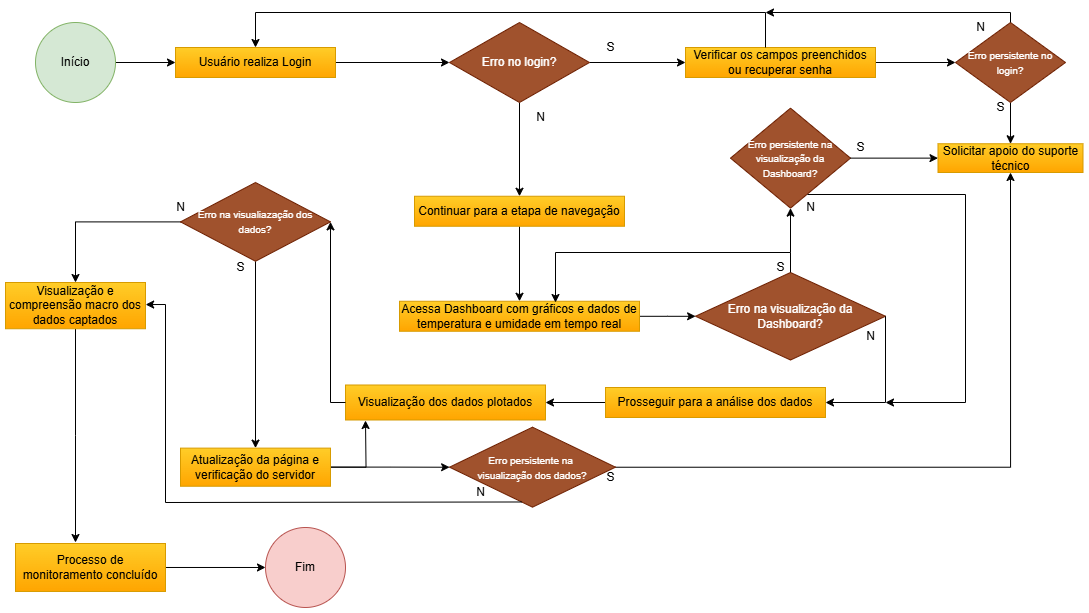

The diagram above was exported from draw.io. Its source (the exported page's mxGraphModel, read from the mxfile embedded in the PNG):
<mxGraphModel dx="1400" dy="743" grid="1" gridSize="10" guides="1" tooltips="1" connect="1" arrows="1" fold="1" page="1" pageScale="1" pageWidth="827" pageHeight="1169" math="0" shadow="0">
  <root>
    <mxCell id="0" />
    <mxCell id="1" parent="0" />
    <mxCell id="nwfB8aGml7K5E1xXoWcY-17" value="" style="edgeStyle=orthogonalEdgeStyle;rounded=0;orthogonalLoop=1;jettySize=auto;html=1;" parent="1" source="nwfB8aGml7K5E1xXoWcY-1" target="nwfB8aGml7K5E1xXoWcY-16" edge="1">
      <mxGeometry relative="1" as="geometry" />
    </mxCell>
    <mxCell id="nwfB8aGml7K5E1xXoWcY-1" value="Início" style="ellipse;whiteSpace=wrap;html=1;aspect=fixed;fillColor=#d5e8d4;strokeColor=#82b366;" parent="1" vertex="1">
      <mxGeometry x="50" y="40" width="80" height="80" as="geometry" />
    </mxCell>
    <mxCell id="nwfB8aGml7K5E1xXoWcY-21" value="" style="edgeStyle=orthogonalEdgeStyle;rounded=0;orthogonalLoop=1;jettySize=auto;html=1;" parent="1" source="nwfB8aGml7K5E1xXoWcY-16" target="nwfB8aGml7K5E1xXoWcY-20" edge="1">
      <mxGeometry relative="1" as="geometry" />
    </mxCell>
    <mxCell id="nwfB8aGml7K5E1xXoWcY-16" value="Usuário realiza Login" style="whiteSpace=wrap;html=1;fillColor=#ffcd28;strokeColor=#d79b00;gradientColor=#ffa500;" parent="1" vertex="1">
      <mxGeometry x="190" y="65" width="160" height="30" as="geometry" />
    </mxCell>
    <mxCell id="nwfB8aGml7K5E1xXoWcY-23" value="" style="edgeStyle=orthogonalEdgeStyle;rounded=0;orthogonalLoop=1;jettySize=auto;html=1;" parent="1" source="nwfB8aGml7K5E1xXoWcY-20" target="nwfB8aGml7K5E1xXoWcY-22" edge="1">
      <mxGeometry relative="1" as="geometry" />
    </mxCell>
    <mxCell id="nwfB8aGml7K5E1xXoWcY-27" value="" style="edgeStyle=orthogonalEdgeStyle;rounded=0;orthogonalLoop=1;jettySize=auto;html=1;" parent="1" source="nwfB8aGml7K5E1xXoWcY-20" target="nwfB8aGml7K5E1xXoWcY-26" edge="1">
      <mxGeometry relative="1" as="geometry" />
    </mxCell>
    <mxCell id="nwfB8aGml7K5E1xXoWcY-20" value="Erro no login?" style="rhombus;whiteSpace=wrap;html=1;fillColor=#a0522d;strokeColor=#6D1F00;fontColor=#ffffff;" parent="1" vertex="1">
      <mxGeometry x="464" y="40" width="140" height="80" as="geometry" />
    </mxCell>
    <mxCell id="rFYWBA7PjNnJPBMPNJYj-2" value="" style="edgeStyle=orthogonalEdgeStyle;rounded=0;orthogonalLoop=1;jettySize=auto;html=1;" edge="1" parent="1" source="nwfB8aGml7K5E1xXoWcY-22" target="rFYWBA7PjNnJPBMPNJYj-1">
      <mxGeometry relative="1" as="geometry" />
    </mxCell>
    <mxCell id="nwfB8aGml7K5E1xXoWcY-22" value="Verificar os campos preenchidos ou recuperar senha" style="whiteSpace=wrap;html=1;fillColor=#ffcd28;gradientColor=#ffa500;strokeColor=#d79b00;" parent="1" vertex="1">
      <mxGeometry x="700" y="65" width="190" height="30" as="geometry" />
    </mxCell>
    <mxCell id="nwfB8aGml7K5E1xXoWcY-24" value="S" style="text;html=1;align=center;verticalAlign=middle;resizable=0;points=[];autosize=1;strokeColor=none;fillColor=none;" parent="1" vertex="1">
      <mxGeometry x="610" y="50" width="30" height="30" as="geometry" />
    </mxCell>
    <mxCell id="nwfB8aGml7K5E1xXoWcY-25" value="N" style="text;html=1;align=center;verticalAlign=middle;resizable=0;points=[];autosize=1;strokeColor=none;fillColor=none;" parent="1" vertex="1">
      <mxGeometry x="540" y="120" width="30" height="30" as="geometry" />
    </mxCell>
    <mxCell id="nwfB8aGml7K5E1xXoWcY-32" value="" style="edgeStyle=orthogonalEdgeStyle;rounded=0;orthogonalLoop=1;jettySize=auto;html=1;" parent="1" source="nwfB8aGml7K5E1xXoWcY-26" target="nwfB8aGml7K5E1xXoWcY-31" edge="1">
      <mxGeometry relative="1" as="geometry" />
    </mxCell>
    <mxCell id="nwfB8aGml7K5E1xXoWcY-26" value="Continuar para a etapa de navegação" style="whiteSpace=wrap;html=1;fillColor=#ffcd28;gradientColor=#ffa500;strokeColor=#d79b00;" parent="1" vertex="1">
      <mxGeometry x="429" y="213.75" width="210" height="30" as="geometry" />
    </mxCell>
    <mxCell id="nwfB8aGml7K5E1xXoWcY-28" value="" style="endArrow=classic;html=1;rounded=0;entryX=0.5;entryY=0;entryDx=0;entryDy=0;" parent="1" target="nwfB8aGml7K5E1xXoWcY-16" edge="1">
      <mxGeometry width="50" height="50" relative="1" as="geometry">
        <mxPoint x="780" y="65" as="sourcePoint" />
        <mxPoint x="270" y="60" as="targetPoint" />
        <Array as="points">
          <mxPoint x="780" y="30" />
          <mxPoint x="270" y="30" />
        </Array>
      </mxGeometry>
    </mxCell>
    <mxCell id="nwfB8aGml7K5E1xXoWcY-36" value="" style="edgeStyle=orthogonalEdgeStyle;rounded=0;orthogonalLoop=1;jettySize=auto;html=1;" parent="1" source="nwfB8aGml7K5E1xXoWcY-31" target="nwfB8aGml7K5E1xXoWcY-35" edge="1">
      <mxGeometry relative="1" as="geometry" />
    </mxCell>
    <mxCell id="nwfB8aGml7K5E1xXoWcY-31" value="Acessa Dashboard com gráficos e dados de temperatura e umidade em tempo real" style="whiteSpace=wrap;html=1;fillColor=#ffcd28;gradientColor=#ffa500;strokeColor=#d79b00;" parent="1" vertex="1">
      <mxGeometry x="414" y="318.75" width="240" height="30" as="geometry" />
    </mxCell>
    <mxCell id="nwfB8aGml7K5E1xXoWcY-35" value="Erro na visualização da Dashboard?" style="rhombus;whiteSpace=wrap;html=1;fillColor=#a0522d;fontColor=#ffffff;strokeColor=#6D1F00;" parent="1" vertex="1">
      <mxGeometry x="710" y="290" width="190" height="87.5" as="geometry" />
    </mxCell>
    <mxCell id="nwfB8aGml7K5E1xXoWcY-41" value="" style="endArrow=classic;html=1;rounded=0;exitX=1;exitY=0.5;exitDx=0;exitDy=0;" parent="1" source="nwfB8aGml7K5E1xXoWcY-35" edge="1">
      <mxGeometry width="50" height="50" relative="1" as="geometry">
        <mxPoint x="930" y="300" as="sourcePoint" />
        <mxPoint x="840" y="420" as="targetPoint" />
        <Array as="points">
          <mxPoint x="900" y="420" />
        </Array>
      </mxGeometry>
    </mxCell>
    <mxCell id="nwfB8aGml7K5E1xXoWcY-42" value="S" style="text;html=1;align=center;verticalAlign=middle;resizable=0;points=[];autosize=1;strokeColor=none;fillColor=none;" parent="1" vertex="1">
      <mxGeometry x="780" y="270" width="30" height="30" as="geometry" />
    </mxCell>
    <mxCell id="nwfB8aGml7K5E1xXoWcY-43" value="N" style="text;html=1;align=center;verticalAlign=middle;resizable=0;points=[];autosize=1;strokeColor=none;fillColor=none;" parent="1" vertex="1">
      <mxGeometry x="870" y="338.75" width="30" height="30" as="geometry" />
    </mxCell>
    <mxCell id="nwfB8aGml7K5E1xXoWcY-46" value="" style="edgeStyle=orthogonalEdgeStyle;rounded=0;orthogonalLoop=1;jettySize=auto;html=1;" parent="1" source="nwfB8aGml7K5E1xXoWcY-44" target="nwfB8aGml7K5E1xXoWcY-45" edge="1">
      <mxGeometry relative="1" as="geometry" />
    </mxCell>
    <mxCell id="nwfB8aGml7K5E1xXoWcY-44" value="Prosseguir para a análise dos dados" style="rounded=0;whiteSpace=wrap;html=1;fillColor=#ffcd28;gradientColor=#ffa500;strokeColor=#d79b00;" parent="1" vertex="1">
      <mxGeometry x="620" y="405" width="220" height="30" as="geometry" />
    </mxCell>
    <mxCell id="nwfB8aGml7K5E1xXoWcY-45" value="Visualização dos dados plotados" style="rounded=0;whiteSpace=wrap;html=1;fillColor=#ffcd28;gradientColor=#ffa500;strokeColor=#d79b00;" parent="1" vertex="1">
      <mxGeometry x="360" y="402.5" width="200" height="35" as="geometry" />
    </mxCell>
    <mxCell id="nwfB8aGml7K5E1xXoWcY-55" value="" style="edgeStyle=orthogonalEdgeStyle;rounded=0;orthogonalLoop=1;jettySize=auto;html=1;" parent="1" source="nwfB8aGml7K5E1xXoWcY-47" target="nwfB8aGml7K5E1xXoWcY-54" edge="1">
      <mxGeometry relative="1" as="geometry" />
    </mxCell>
    <mxCell id="rFYWBA7PjNnJPBMPNJYj-23" value="" style="edgeStyle=orthogonalEdgeStyle;rounded=0;orthogonalLoop=1;jettySize=auto;html=1;" edge="1" parent="1" source="nwfB8aGml7K5E1xXoWcY-47" target="rFYWBA7PjNnJPBMPNJYj-22">
      <mxGeometry relative="1" as="geometry" />
    </mxCell>
    <mxCell id="nwfB8aGml7K5E1xXoWcY-47" value="&lt;div&gt;&lt;div&gt;&lt;div&gt;&lt;font style=&quot;font-size: 10px;&quot;&gt;Erro na visualiazação dos dados?&lt;/font&gt;&lt;/div&gt;&lt;/div&gt;&lt;/div&gt;" style="rhombus;whiteSpace=wrap;html=1;rounded=0;fillColor=#a0522d;fontColor=#ffffff;strokeColor=#6D1F00;" parent="1" vertex="1">
      <mxGeometry x="195" y="200" width="150" height="78.75" as="geometry" />
    </mxCell>
    <mxCell id="nwfB8aGml7K5E1xXoWcY-61" value="" style="edgeStyle=orthogonalEdgeStyle;rounded=0;orthogonalLoop=1;jettySize=auto;html=1;" parent="1" source="nwfB8aGml7K5E1xXoWcY-54" edge="1">
      <mxGeometry relative="1" as="geometry">
        <mxPoint x="90" y="560" as="targetPoint" />
      </mxGeometry>
    </mxCell>
    <mxCell id="nwfB8aGml7K5E1xXoWcY-54" value="Visualização e compreensão macro dos dados captados" style="whiteSpace=wrap;html=1;rounded=0;fillColor=#ffcd28;gradientColor=#ffa500;strokeColor=#d79b00;" parent="1" vertex="1">
      <mxGeometry x="20" y="300" width="140" height="46.25" as="geometry" />
    </mxCell>
    <mxCell id="nwfB8aGml7K5E1xXoWcY-62" value="S" style="text;html=1;align=center;verticalAlign=middle;resizable=0;points=[];autosize=1;strokeColor=none;fillColor=none;" parent="1" vertex="1">
      <mxGeometry x="240" y="270" width="30" height="30" as="geometry" />
    </mxCell>
    <mxCell id="nwfB8aGml7K5E1xXoWcY-63" value="N" style="text;html=1;align=center;verticalAlign=middle;resizable=0;points=[];autosize=1;strokeColor=none;fillColor=none;" parent="1" vertex="1">
      <mxGeometry x="180" y="210" width="30" height="30" as="geometry" />
    </mxCell>
    <mxCell id="nwfB8aGml7K5E1xXoWcY-73" value="" style="edgeStyle=orthogonalEdgeStyle;rounded=0;orthogonalLoop=1;jettySize=auto;html=1;" parent="1" source="nwfB8aGml7K5E1xXoWcY-69" target="nwfB8aGml7K5E1xXoWcY-72" edge="1">
      <mxGeometry relative="1" as="geometry" />
    </mxCell>
    <mxCell id="nwfB8aGml7K5E1xXoWcY-69" value="&lt;br&gt;Processo de monitoramento concluído&lt;div&gt;&lt;br/&gt;&lt;/div&gt;" style="whiteSpace=wrap;html=1;rounded=0;fillColor=#ffcd28;gradientColor=#ffa500;strokeColor=#d79b00;" parent="1" vertex="1">
      <mxGeometry x="30" y="561" width="150" height="47.97" as="geometry" />
    </mxCell>
    <mxCell id="nwfB8aGml7K5E1xXoWcY-72" value="Fim" style="ellipse;whiteSpace=wrap;html=1;rounded=0;fillColor=#f8cecc;strokeColor=#b85450;" parent="1" vertex="1">
      <mxGeometry x="280" y="544.985" width="80" height="80" as="geometry" />
    </mxCell>
    <mxCell id="rFYWBA7PjNnJPBMPNJYj-4" value="" style="edgeStyle=orthogonalEdgeStyle;rounded=0;orthogonalLoop=1;jettySize=auto;html=1;" edge="1" parent="1" source="rFYWBA7PjNnJPBMPNJYj-1" target="rFYWBA7PjNnJPBMPNJYj-3">
      <mxGeometry relative="1" as="geometry" />
    </mxCell>
    <mxCell id="rFYWBA7PjNnJPBMPNJYj-1" value="&lt;font style=&quot;font-size: 10px;&quot;&gt;Erro persistente no login?&lt;/font&gt;" style="rhombus;whiteSpace=wrap;html=1;fillColor=#a0522d;strokeColor=#6D1F00;fontColor=#ffffff;" vertex="1" parent="1">
      <mxGeometry x="970" y="40" width="110" height="80" as="geometry" />
    </mxCell>
    <mxCell id="rFYWBA7PjNnJPBMPNJYj-3" value="Solicitar apoio do suporte técnico" style="whiteSpace=wrap;html=1;fillColor=#ffcd28;strokeColor=#d79b00;gradientColor=#ffa500;" vertex="1" parent="1">
      <mxGeometry x="952.5" y="161.25" width="145" height="28.75" as="geometry" />
    </mxCell>
    <mxCell id="rFYWBA7PjNnJPBMPNJYj-7" value="&lt;font style=&quot;font-size: 10px;&quot;&gt;Erro persistente na visualização da Dashboard?&lt;/font&gt;" style="rhombus;whiteSpace=wrap;html=1;fillColor=#a0522d;strokeColor=#6D1F00;fontColor=#ffffff;" vertex="1" parent="1">
      <mxGeometry x="745" y="125.63" width="120" height="100" as="geometry" />
    </mxCell>
    <mxCell id="rFYWBA7PjNnJPBMPNJYj-9" value="" style="endArrow=classic;html=1;rounded=0;exitX=0.5;exitY=0;exitDx=0;exitDy=0;entryX=0.65;entryY=0.042;entryDx=0;entryDy=0;entryPerimeter=0;" edge="1" parent="1" source="nwfB8aGml7K5E1xXoWcY-35" target="nwfB8aGml7K5E1xXoWcY-31">
      <mxGeometry width="50" height="50" relative="1" as="geometry">
        <mxPoint x="720" y="280" as="sourcePoint" />
        <mxPoint x="630" y="270" as="targetPoint" />
        <Array as="points">
          <mxPoint x="805" y="270" />
          <mxPoint x="570" y="270" />
        </Array>
      </mxGeometry>
    </mxCell>
    <mxCell id="rFYWBA7PjNnJPBMPNJYj-10" value="" style="endArrow=classic;html=1;rounded=0;entryX=0.5;entryY=1;entryDx=0;entryDy=0;" edge="1" parent="1" target="rFYWBA7PjNnJPBMPNJYj-7">
      <mxGeometry width="50" height="50" relative="1" as="geometry">
        <mxPoint x="805" y="270" as="sourcePoint" />
        <mxPoint x="815" y="230" as="targetPoint" />
      </mxGeometry>
    </mxCell>
    <mxCell id="rFYWBA7PjNnJPBMPNJYj-11" value="" style="endArrow=classic;html=1;rounded=0;exitX=1;exitY=0.5;exitDx=0;exitDy=0;entryX=0;entryY=0.5;entryDx=0;entryDy=0;" edge="1" parent="1" source="rFYWBA7PjNnJPBMPNJYj-7" target="rFYWBA7PjNnJPBMPNJYj-3">
      <mxGeometry width="50" height="50" relative="1" as="geometry">
        <mxPoint x="830" y="250" as="sourcePoint" />
        <mxPoint x="880" y="200" as="targetPoint" />
      </mxGeometry>
    </mxCell>
    <mxCell id="rFYWBA7PjNnJPBMPNJYj-12" value="S" style="text;html=1;align=center;verticalAlign=middle;resizable=0;points=[];autosize=1;strokeColor=none;fillColor=none;" vertex="1" parent="1">
      <mxGeometry x="860" y="150" width="30" height="30" as="geometry" />
    </mxCell>
    <mxCell id="rFYWBA7PjNnJPBMPNJYj-14" value="" style="endArrow=classic;html=1;rounded=0;" edge="1" parent="1">
      <mxGeometry width="50" height="50" relative="1" as="geometry">
        <mxPoint x="822" y="212" as="sourcePoint" />
        <mxPoint x="900" y="420" as="targetPoint" />
        <Array as="points">
          <mxPoint x="980" y="212" />
          <mxPoint x="980" y="420" />
        </Array>
      </mxGeometry>
    </mxCell>
    <mxCell id="rFYWBA7PjNnJPBMPNJYj-15" value="" style="endArrow=classic;html=1;rounded=0;" edge="1" parent="1">
      <mxGeometry width="50" height="50" relative="1" as="geometry">
        <mxPoint x="1025" y="40" as="sourcePoint" />
        <mxPoint x="780" y="30" as="targetPoint" />
        <Array as="points">
          <mxPoint x="1025" y="30" />
        </Array>
      </mxGeometry>
    </mxCell>
    <mxCell id="rFYWBA7PjNnJPBMPNJYj-16" value="S" style="text;html=1;align=center;verticalAlign=middle;resizable=0;points=[];autosize=1;strokeColor=none;fillColor=none;" vertex="1" parent="1">
      <mxGeometry x="1000" y="110" width="30" height="30" as="geometry" />
    </mxCell>
    <mxCell id="rFYWBA7PjNnJPBMPNJYj-17" value="N" style="text;html=1;align=center;verticalAlign=middle;resizable=0;points=[];autosize=1;strokeColor=none;fillColor=none;" vertex="1" parent="1">
      <mxGeometry x="980" y="30" width="30" height="30" as="geometry" />
    </mxCell>
    <mxCell id="rFYWBA7PjNnJPBMPNJYj-18" value="N" style="text;html=1;align=center;verticalAlign=middle;resizable=0;points=[];autosize=1;strokeColor=none;fillColor=none;" vertex="1" parent="1">
      <mxGeometry x="810" y="210" width="30" height="30" as="geometry" />
    </mxCell>
    <mxCell id="rFYWBA7PjNnJPBMPNJYj-19" value="" style="endArrow=classic;html=1;rounded=0;entryX=1;entryY=0.5;entryDx=0;entryDy=0;" edge="1" parent="1" target="nwfB8aGml7K5E1xXoWcY-47">
      <mxGeometry width="50" height="50" relative="1" as="geometry">
        <mxPoint x="360" y="420" as="sourcePoint" />
        <mxPoint x="309.75" y="341.97" as="targetPoint" />
        <Array as="points">
          <mxPoint x="345" y="420" />
        </Array>
      </mxGeometry>
    </mxCell>
    <mxCell id="rFYWBA7PjNnJPBMPNJYj-25" value="" style="edgeStyle=orthogonalEdgeStyle;rounded=0;orthogonalLoop=1;jettySize=auto;html=1;exitX=1;exitY=0.5;exitDx=0;exitDy=0;" edge="1" parent="1" source="rFYWBA7PjNnJPBMPNJYj-22">
      <mxGeometry relative="1" as="geometry">
        <mxPoint x="345" y="482.625" as="sourcePoint" />
        <mxPoint x="380" y="438" as="targetPoint" />
      </mxGeometry>
    </mxCell>
    <mxCell id="rFYWBA7PjNnJPBMPNJYj-28" value="" style="edgeStyle=orthogonalEdgeStyle;rounded=0;orthogonalLoop=1;jettySize=auto;html=1;" edge="1" parent="1" source="rFYWBA7PjNnJPBMPNJYj-22" target="rFYWBA7PjNnJPBMPNJYj-27">
      <mxGeometry relative="1" as="geometry" />
    </mxCell>
    <mxCell id="rFYWBA7PjNnJPBMPNJYj-22" value="Atualização da página e verificação do servidor" style="whiteSpace=wrap;html=1;fillColor=#ffcd28;strokeColor=#d79b00;rounded=0;gradientColor=#ffa500;" vertex="1" parent="1">
      <mxGeometry x="195" y="465.62" width="150" height="38.12" as="geometry" />
    </mxCell>
    <mxCell id="rFYWBA7PjNnJPBMPNJYj-30" value="" style="edgeStyle=orthogonalEdgeStyle;rounded=0;orthogonalLoop=1;jettySize=auto;html=1;entryX=0.5;entryY=1;entryDx=0;entryDy=0;" edge="1" parent="1" source="rFYWBA7PjNnJPBMPNJYj-27" target="rFYWBA7PjNnJPBMPNJYj-3">
      <mxGeometry relative="1" as="geometry">
        <mxPoint x="1220" y="490" as="targetPoint" />
      </mxGeometry>
    </mxCell>
    <mxCell id="rFYWBA7PjNnJPBMPNJYj-27" value="&lt;font style=&quot;font-size: 10px;&quot;&gt;Erro persistente na&amp;nbsp;&lt;/font&gt;&lt;div&gt;&lt;span style=&quot;font-size: 10px; background-color: initial;&quot;&gt;visualização dos dados?&lt;/span&gt;&lt;/div&gt;" style="rhombus;whiteSpace=wrap;html=1;fillColor=#a0522d;strokeColor=#6D1F00;rounded=0;fontColor=#ffffff;" vertex="1" parent="1">
      <mxGeometry x="464" y="444.68" width="166" height="80" as="geometry" />
    </mxCell>
    <mxCell id="rFYWBA7PjNnJPBMPNJYj-33" value="S" style="text;html=1;align=center;verticalAlign=middle;resizable=0;points=[];autosize=1;strokeColor=none;fillColor=none;" vertex="1" parent="1">
      <mxGeometry x="610" y="480" width="30" height="30" as="geometry" />
    </mxCell>
    <mxCell id="rFYWBA7PjNnJPBMPNJYj-34" value="" style="endArrow=classic;html=1;rounded=0;exitX=0.363;exitY=0.91;exitDx=0;exitDy=0;exitPerimeter=0;entryX=1.001;entryY=0.477;entryDx=0;entryDy=0;entryPerimeter=0;" edge="1" parent="1" target="nwfB8aGml7K5E1xXoWcY-54">
      <mxGeometry width="50" height="50" relative="1" as="geometry">
        <mxPoint x="536.258" y="519.48" as="sourcePoint" />
        <mxPoint x="180" y="325" as="targetPoint" />
        <Array as="points">
          <mxPoint x="180" y="520" />
          <mxPoint x="180" y="322" />
        </Array>
      </mxGeometry>
    </mxCell>
    <mxCell id="rFYWBA7PjNnJPBMPNJYj-35" value="N" style="text;html=1;align=center;verticalAlign=middle;resizable=0;points=[];autosize=1;strokeColor=none;fillColor=none;" vertex="1" parent="1">
      <mxGeometry x="480" y="494.68" width="30" height="30" as="geometry" />
    </mxCell>
  </root>
</mxGraphModel>